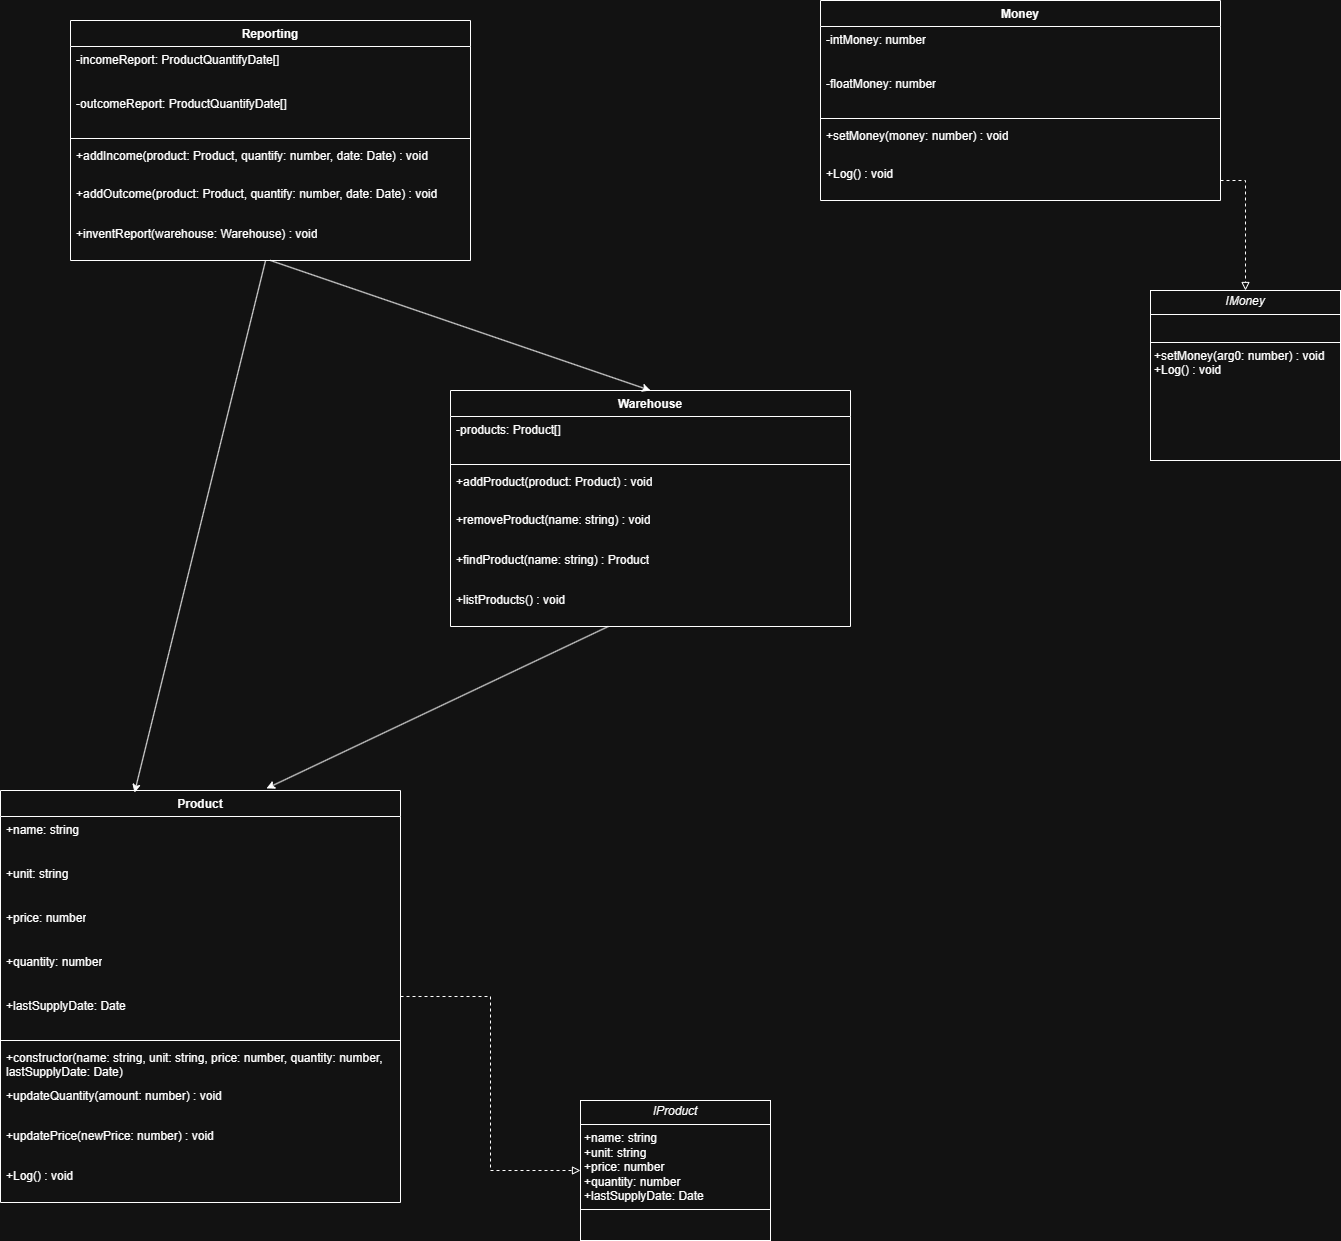

The diagram above was exported from draw.io. Its source (the exported page's mxGraphModel, read from the mxfile embedded in the PNG):
<mxGraphModel dx="944" dy="1714" grid="1" gridSize="10" guides="1" tooltips="1" connect="1" arrows="1" fold="1" page="1" pageScale="1" pageWidth="827" pageHeight="1169" math="0" shadow="0">
  <root>
    <mxCell id="0" />
    <mxCell id="1" parent="0" />
    <mxCell id="TSmlBwYNtV8rUOPuJZFl-6" value="Reporting" style="swimlane;fontStyle=1;align=center;verticalAlign=top;childLayout=stackLayout;horizontal=1;startSize=26;horizontalStack=0;resizeParent=1;resizeParentMax=0;resizeLast=0;collapsible=1;marginBottom=0;whiteSpace=wrap;html=1;" vertex="1" parent="1">
      <mxGeometry x="170" y="160" width="400" height="240" as="geometry">
        <mxRectangle x="320" y="220" width="100" height="30" as="alternateBounds" />
      </mxGeometry>
    </mxCell>
    <mxCell id="TSmlBwYNtV8rUOPuJZFl-7" value="-incomeReport: ProductQuantifyDate[]" style="text;strokeColor=none;fillColor=none;align=left;verticalAlign=top;spacingLeft=4;spacingRight=4;overflow=hidden;rotatable=0;points=[[0,0.5],[1,0.5]];portConstraint=eastwest;whiteSpace=wrap;html=1;" vertex="1" parent="TSmlBwYNtV8rUOPuJZFl-6">
      <mxGeometry y="26" width="400" height="44" as="geometry" />
    </mxCell>
    <mxCell id="TSmlBwYNtV8rUOPuJZFl-11" value="-outcomeReport: ProductQuantifyDate[]" style="text;strokeColor=none;fillColor=none;align=left;verticalAlign=top;spacingLeft=4;spacingRight=4;overflow=hidden;rotatable=0;points=[[0,0.5],[1,0.5]];portConstraint=eastwest;whiteSpace=wrap;html=1;" vertex="1" parent="TSmlBwYNtV8rUOPuJZFl-6">
      <mxGeometry y="70" width="400" height="44" as="geometry" />
    </mxCell>
    <mxCell id="TSmlBwYNtV8rUOPuJZFl-8" value="" style="line;strokeWidth=1;fillColor=none;align=left;verticalAlign=middle;spacingTop=-1;spacingLeft=3;spacingRight=3;rotatable=0;labelPosition=right;points=[];portConstraint=eastwest;strokeColor=inherit;" vertex="1" parent="TSmlBwYNtV8rUOPuJZFl-6">
      <mxGeometry y="114" width="400" height="8" as="geometry" />
    </mxCell>
    <mxCell id="TSmlBwYNtV8rUOPuJZFl-12" value="+addIncome(product: Product, quantify: number, date: Date) : void" style="text;strokeColor=none;fillColor=none;align=left;verticalAlign=top;spacingLeft=4;spacingRight=4;overflow=hidden;rotatable=0;points=[[0,0.5],[1,0.5]];portConstraint=eastwest;whiteSpace=wrap;html=1;" vertex="1" parent="TSmlBwYNtV8rUOPuJZFl-6">
      <mxGeometry y="122" width="400" height="38" as="geometry" />
    </mxCell>
    <mxCell id="TSmlBwYNtV8rUOPuJZFl-13" value="+addOutcome(product: Product, quantify: number, date: Date) : void" style="text;strokeColor=none;fillColor=none;align=left;verticalAlign=top;spacingLeft=4;spacingRight=4;overflow=hidden;rotatable=0;points=[[0,0.5],[1,0.5]];portConstraint=eastwest;whiteSpace=wrap;html=1;" vertex="1" parent="TSmlBwYNtV8rUOPuJZFl-6">
      <mxGeometry y="160" width="400" height="40" as="geometry" />
    </mxCell>
    <mxCell id="TSmlBwYNtV8rUOPuJZFl-9" value="+inventReport(warehouse: Warehouse) : void" style="text;strokeColor=none;fillColor=none;align=left;verticalAlign=top;spacingLeft=4;spacingRight=4;overflow=hidden;rotatable=0;points=[[0,0.5],[1,0.5]];portConstraint=eastwest;whiteSpace=wrap;html=1;" vertex="1" parent="TSmlBwYNtV8rUOPuJZFl-6">
      <mxGeometry y="200" width="400" height="40" as="geometry" />
    </mxCell>
    <mxCell id="TSmlBwYNtV8rUOPuJZFl-15" value="Warehouse" style="swimlane;fontStyle=1;align=center;verticalAlign=top;childLayout=stackLayout;horizontal=1;startSize=26;horizontalStack=0;resizeParent=1;resizeParentMax=0;resizeLast=0;collapsible=1;marginBottom=0;whiteSpace=wrap;html=1;" vertex="1" parent="1">
      <mxGeometry x="550" y="530" width="400" height="236" as="geometry">
        <mxRectangle x="320" y="220" width="100" height="30" as="alternateBounds" />
      </mxGeometry>
    </mxCell>
    <mxCell id="TSmlBwYNtV8rUOPuJZFl-16" value="-products: Product[]" style="text;strokeColor=none;fillColor=none;align=left;verticalAlign=top;spacingLeft=4;spacingRight=4;overflow=hidden;rotatable=0;points=[[0,0.5],[1,0.5]];portConstraint=eastwest;whiteSpace=wrap;html=1;" vertex="1" parent="TSmlBwYNtV8rUOPuJZFl-15">
      <mxGeometry y="26" width="400" height="44" as="geometry" />
    </mxCell>
    <mxCell id="TSmlBwYNtV8rUOPuJZFl-18" value="" style="line;strokeWidth=1;fillColor=none;align=left;verticalAlign=middle;spacingTop=-1;spacingLeft=3;spacingRight=3;rotatable=0;labelPosition=right;points=[];portConstraint=eastwest;strokeColor=inherit;" vertex="1" parent="TSmlBwYNtV8rUOPuJZFl-15">
      <mxGeometry y="70" width="400" height="8" as="geometry" />
    </mxCell>
    <mxCell id="TSmlBwYNtV8rUOPuJZFl-19" value="+addProduct(product: Product) : void" style="text;strokeColor=none;fillColor=none;align=left;verticalAlign=top;spacingLeft=4;spacingRight=4;overflow=hidden;rotatable=0;points=[[0,0.5],[1,0.5]];portConstraint=eastwest;whiteSpace=wrap;html=1;" vertex="1" parent="TSmlBwYNtV8rUOPuJZFl-15">
      <mxGeometry y="78" width="400" height="38" as="geometry" />
    </mxCell>
    <mxCell id="TSmlBwYNtV8rUOPuJZFl-20" value="+removeProduct(name: string) : void" style="text;strokeColor=none;fillColor=none;align=left;verticalAlign=top;spacingLeft=4;spacingRight=4;overflow=hidden;rotatable=0;points=[[0,0.5],[1,0.5]];portConstraint=eastwest;whiteSpace=wrap;html=1;" vertex="1" parent="TSmlBwYNtV8rUOPuJZFl-15">
      <mxGeometry y="116" width="400" height="40" as="geometry" />
    </mxCell>
    <mxCell id="TSmlBwYNtV8rUOPuJZFl-21" value="+findProduct(name: string) : Product" style="text;strokeColor=none;fillColor=none;align=left;verticalAlign=top;spacingLeft=4;spacingRight=4;overflow=hidden;rotatable=0;points=[[0,0.5],[1,0.5]];portConstraint=eastwest;whiteSpace=wrap;html=1;" vertex="1" parent="TSmlBwYNtV8rUOPuJZFl-15">
      <mxGeometry y="156" width="400" height="40" as="geometry" />
    </mxCell>
    <mxCell id="TSmlBwYNtV8rUOPuJZFl-22" value="+listProducts() : void" style="text;strokeColor=none;fillColor=none;align=left;verticalAlign=top;spacingLeft=4;spacingRight=4;overflow=hidden;rotatable=0;points=[[0,0.5],[1,0.5]];portConstraint=eastwest;whiteSpace=wrap;html=1;" vertex="1" parent="TSmlBwYNtV8rUOPuJZFl-15">
      <mxGeometry y="196" width="400" height="40" as="geometry" />
    </mxCell>
    <mxCell id="TSmlBwYNtV8rUOPuJZFl-36" value="" style="edgeStyle=orthogonalEdgeStyle;rounded=0;orthogonalLoop=1;jettySize=auto;html=1;endArrow=block;endFill=0;dashed=1;" edge="1" parent="1" source="TSmlBwYNtV8rUOPuJZFl-23" target="TSmlBwYNtV8rUOPuJZFl-35">
      <mxGeometry relative="1" as="geometry" />
    </mxCell>
    <mxCell id="TSmlBwYNtV8rUOPuJZFl-23" value="Product" style="swimlane;fontStyle=1;align=center;verticalAlign=top;childLayout=stackLayout;horizontal=1;startSize=26;horizontalStack=0;resizeParent=1;resizeParentMax=0;resizeLast=0;collapsible=1;marginBottom=0;whiteSpace=wrap;html=1;" vertex="1" parent="1">
      <mxGeometry x="100" y="930" width="400" height="412" as="geometry">
        <mxRectangle x="320" y="220" width="100" height="30" as="alternateBounds" />
      </mxGeometry>
    </mxCell>
    <mxCell id="TSmlBwYNtV8rUOPuJZFl-24" value="+name: string" style="text;strokeColor=none;fillColor=none;align=left;verticalAlign=top;spacingLeft=4;spacingRight=4;overflow=hidden;rotatable=0;points=[[0,0.5],[1,0.5]];portConstraint=eastwest;whiteSpace=wrap;html=1;" vertex="1" parent="TSmlBwYNtV8rUOPuJZFl-23">
      <mxGeometry y="26" width="400" height="44" as="geometry" />
    </mxCell>
    <mxCell id="TSmlBwYNtV8rUOPuJZFl-25" value="+unit: string" style="text;strokeColor=none;fillColor=none;align=left;verticalAlign=top;spacingLeft=4;spacingRight=4;overflow=hidden;rotatable=0;points=[[0,0.5],[1,0.5]];portConstraint=eastwest;whiteSpace=wrap;html=1;" vertex="1" parent="TSmlBwYNtV8rUOPuJZFl-23">
      <mxGeometry y="70" width="400" height="44" as="geometry" />
    </mxCell>
    <mxCell id="TSmlBwYNtV8rUOPuJZFl-30" value="+price: number" style="text;strokeColor=none;fillColor=none;align=left;verticalAlign=top;spacingLeft=4;spacingRight=4;overflow=hidden;rotatable=0;points=[[0,0.5],[1,0.5]];portConstraint=eastwest;whiteSpace=wrap;html=1;" vertex="1" parent="TSmlBwYNtV8rUOPuJZFl-23">
      <mxGeometry y="114" width="400" height="44" as="geometry" />
    </mxCell>
    <mxCell id="TSmlBwYNtV8rUOPuJZFl-31" value="+quantity: number" style="text;strokeColor=none;fillColor=none;align=left;verticalAlign=top;spacingLeft=4;spacingRight=4;overflow=hidden;rotatable=0;points=[[0,0.5],[1,0.5]];portConstraint=eastwest;whiteSpace=wrap;html=1;" vertex="1" parent="TSmlBwYNtV8rUOPuJZFl-23">
      <mxGeometry y="158" width="400" height="44" as="geometry" />
    </mxCell>
    <mxCell id="TSmlBwYNtV8rUOPuJZFl-32" value="+lastSupplyDate: Date" style="text;strokeColor=none;fillColor=none;align=left;verticalAlign=top;spacingLeft=4;spacingRight=4;overflow=hidden;rotatable=0;points=[[0,0.5],[1,0.5]];portConstraint=eastwest;whiteSpace=wrap;html=1;" vertex="1" parent="TSmlBwYNtV8rUOPuJZFl-23">
      <mxGeometry y="202" width="400" height="44" as="geometry" />
    </mxCell>
    <mxCell id="TSmlBwYNtV8rUOPuJZFl-26" value="" style="line;strokeWidth=1;fillColor=none;align=left;verticalAlign=middle;spacingTop=-1;spacingLeft=3;spacingRight=3;rotatable=0;labelPosition=right;points=[];portConstraint=eastwest;strokeColor=inherit;" vertex="1" parent="TSmlBwYNtV8rUOPuJZFl-23">
      <mxGeometry y="246" width="400" height="8" as="geometry" />
    </mxCell>
    <mxCell id="TSmlBwYNtV8rUOPuJZFl-27" value="+constructor(name: string, unit: string, price: number, quantity: number, lastSupplyDate: Date)" style="text;strokeColor=none;fillColor=none;align=left;verticalAlign=top;spacingLeft=4;spacingRight=4;overflow=hidden;rotatable=0;points=[[0,0.5],[1,0.5]];portConstraint=eastwest;whiteSpace=wrap;html=1;" vertex="1" parent="TSmlBwYNtV8rUOPuJZFl-23">
      <mxGeometry y="254" width="400" height="38" as="geometry" />
    </mxCell>
    <mxCell id="TSmlBwYNtV8rUOPuJZFl-28" value="+updateQuantity(amount: number) : void" style="text;strokeColor=none;fillColor=none;align=left;verticalAlign=top;spacingLeft=4;spacingRight=4;overflow=hidden;rotatable=0;points=[[0,0.5],[1,0.5]];portConstraint=eastwest;whiteSpace=wrap;html=1;" vertex="1" parent="TSmlBwYNtV8rUOPuJZFl-23">
      <mxGeometry y="292" width="400" height="40" as="geometry" />
    </mxCell>
    <mxCell id="TSmlBwYNtV8rUOPuJZFl-33" value="+updatePrice(newPrice: number) : void" style="text;strokeColor=none;fillColor=none;align=left;verticalAlign=top;spacingLeft=4;spacingRight=4;overflow=hidden;rotatable=0;points=[[0,0.5],[1,0.5]];portConstraint=eastwest;whiteSpace=wrap;html=1;" vertex="1" parent="TSmlBwYNtV8rUOPuJZFl-23">
      <mxGeometry y="332" width="400" height="40" as="geometry" />
    </mxCell>
    <mxCell id="TSmlBwYNtV8rUOPuJZFl-29" value="+Log() : void" style="text;strokeColor=none;fillColor=none;align=left;verticalAlign=top;spacingLeft=4;spacingRight=4;overflow=hidden;rotatable=0;points=[[0,0.5],[1,0.5]];portConstraint=eastwest;whiteSpace=wrap;html=1;" vertex="1" parent="TSmlBwYNtV8rUOPuJZFl-23">
      <mxGeometry y="372" width="400" height="40" as="geometry" />
    </mxCell>
    <mxCell id="TSmlBwYNtV8rUOPuJZFl-35" value="&lt;p style=&quot;margin:0px;margin-top:4px;text-align:center;&quot;&gt;&lt;i&gt;IProduct&lt;/i&gt;&lt;/p&gt;&lt;hr size=&quot;1&quot; style=&quot;border-style:solid;&quot;&gt;&lt;p style=&quot;margin:0px;margin-left:4px;&quot;&gt;+name: string&lt;br&gt;+unit: string&lt;/p&gt;&lt;p style=&quot;margin:0px;margin-left:4px;&quot;&gt;+price: number&lt;/p&gt;&lt;p style=&quot;margin:0px;margin-left:4px;&quot;&gt;+quantity: number&lt;/p&gt;&lt;p style=&quot;margin:0px;margin-left:4px;&quot;&gt;+lastSupplyDate: Date&lt;/p&gt;&lt;hr size=&quot;1&quot; style=&quot;border-style:solid;&quot;&gt;&lt;p style=&quot;margin:0px;margin-left:4px;&quot;&gt;&lt;br&gt;&lt;/p&gt;" style="verticalAlign=top;align=left;overflow=fill;html=1;whiteSpace=wrap;" vertex="1" parent="1">
      <mxGeometry x="680" y="1240" width="190" height="140" as="geometry" />
    </mxCell>
    <mxCell id="TSmlBwYNtV8rUOPuJZFl-41" value="" style="endArrow=classic;html=1;rounded=0;entryX=0.5;entryY=0;entryDx=0;entryDy=0;" edge="1" parent="1" target="TSmlBwYNtV8rUOPuJZFl-15">
      <mxGeometry width="50" height="50" relative="1" as="geometry">
        <mxPoint x="370" y="400" as="sourcePoint" />
        <mxPoint x="480" y="790" as="targetPoint" />
      </mxGeometry>
    </mxCell>
    <mxCell id="TSmlBwYNtV8rUOPuJZFl-42" value="" style="endArrow=classic;html=1;rounded=0;entryX=0.665;entryY=-0.005;entryDx=0;entryDy=0;entryPerimeter=0;" edge="1" parent="1" source="TSmlBwYNtV8rUOPuJZFl-22" target="TSmlBwYNtV8rUOPuJZFl-23">
      <mxGeometry width="50" height="50" relative="1" as="geometry">
        <mxPoint x="430" y="840" as="sourcePoint" />
        <mxPoint x="480" y="790" as="targetPoint" />
      </mxGeometry>
    </mxCell>
    <mxCell id="TSmlBwYNtV8rUOPuJZFl-43" value="" style="endArrow=classic;html=1;rounded=0;entryX=0.335;entryY=0.005;entryDx=0;entryDy=0;entryPerimeter=0;" edge="1" parent="1" source="TSmlBwYNtV8rUOPuJZFl-9" target="TSmlBwYNtV8rUOPuJZFl-23">
      <mxGeometry width="50" height="50" relative="1" as="geometry">
        <mxPoint x="414" y="602" as="sourcePoint" />
        <mxPoint x="13" y="766" as="targetPoint" />
      </mxGeometry>
    </mxCell>
    <mxCell id="TSmlBwYNtV8rUOPuJZFl-44" value="Money" style="swimlane;fontStyle=1;align=center;verticalAlign=top;childLayout=stackLayout;horizontal=1;startSize=26;horizontalStack=0;resizeParent=1;resizeParentMax=0;resizeLast=0;collapsible=1;marginBottom=0;whiteSpace=wrap;html=1;" vertex="1" parent="1">
      <mxGeometry x="920" y="140" width="400" height="200" as="geometry">
        <mxRectangle x="320" y="220" width="100" height="30" as="alternateBounds" />
      </mxGeometry>
    </mxCell>
    <mxCell id="TSmlBwYNtV8rUOPuJZFl-45" value="-intMoney: number" style="text;strokeColor=none;fillColor=none;align=left;verticalAlign=top;spacingLeft=4;spacingRight=4;overflow=hidden;rotatable=0;points=[[0,0.5],[1,0.5]];portConstraint=eastwest;whiteSpace=wrap;html=1;" vertex="1" parent="TSmlBwYNtV8rUOPuJZFl-44">
      <mxGeometry y="26" width="400" height="44" as="geometry" />
    </mxCell>
    <mxCell id="TSmlBwYNtV8rUOPuJZFl-46" value="-floatMoney: number" style="text;strokeColor=none;fillColor=none;align=left;verticalAlign=top;spacingLeft=4;spacingRight=4;overflow=hidden;rotatable=0;points=[[0,0.5],[1,0.5]];portConstraint=eastwest;whiteSpace=wrap;html=1;" vertex="1" parent="TSmlBwYNtV8rUOPuJZFl-44">
      <mxGeometry y="70" width="400" height="44" as="geometry" />
    </mxCell>
    <mxCell id="TSmlBwYNtV8rUOPuJZFl-47" value="" style="line;strokeWidth=1;fillColor=none;align=left;verticalAlign=middle;spacingTop=-1;spacingLeft=3;spacingRight=3;rotatable=0;labelPosition=right;points=[];portConstraint=eastwest;strokeColor=inherit;" vertex="1" parent="TSmlBwYNtV8rUOPuJZFl-44">
      <mxGeometry y="114" width="400" height="8" as="geometry" />
    </mxCell>
    <mxCell id="TSmlBwYNtV8rUOPuJZFl-48" value="+setMoney(money: number) : void" style="text;strokeColor=none;fillColor=none;align=left;verticalAlign=top;spacingLeft=4;spacingRight=4;overflow=hidden;rotatable=0;points=[[0,0.5],[1,0.5]];portConstraint=eastwest;whiteSpace=wrap;html=1;" vertex="1" parent="TSmlBwYNtV8rUOPuJZFl-44">
      <mxGeometry y="122" width="400" height="38" as="geometry" />
    </mxCell>
    <mxCell id="TSmlBwYNtV8rUOPuJZFl-49" value="+Log() : void" style="text;strokeColor=none;fillColor=none;align=left;verticalAlign=top;spacingLeft=4;spacingRight=4;overflow=hidden;rotatable=0;points=[[0,0.5],[1,0.5]];portConstraint=eastwest;whiteSpace=wrap;html=1;" vertex="1" parent="TSmlBwYNtV8rUOPuJZFl-44">
      <mxGeometry y="160" width="400" height="40" as="geometry" />
    </mxCell>
    <mxCell id="TSmlBwYNtV8rUOPuJZFl-51" value="&lt;p style=&quot;margin:0px;margin-top:4px;text-align:center;&quot;&gt;&lt;i&gt;IMoney&lt;/i&gt;&lt;/p&gt;&lt;hr size=&quot;1&quot; style=&quot;border-style:solid;&quot;&gt;&lt;p style=&quot;margin:0px;margin-left:4px;&quot;&gt;&lt;br&gt;&lt;/p&gt;&lt;hr size=&quot;1&quot; style=&quot;border-style:solid;&quot;&gt;&lt;p style=&quot;margin:0px;margin-left:4px;&quot;&gt;+setMoney(arg0: number) : void&lt;/p&gt;&lt;p style=&quot;margin:0px;margin-left:4px;&quot;&gt;+Log() : void&lt;/p&gt;" style="verticalAlign=top;align=left;overflow=fill;html=1;whiteSpace=wrap;" vertex="1" parent="1">
      <mxGeometry x="1250" y="430" width="190" height="170" as="geometry" />
    </mxCell>
    <mxCell id="TSmlBwYNtV8rUOPuJZFl-52" style="edgeStyle=orthogonalEdgeStyle;rounded=0;orthogonalLoop=1;jettySize=auto;html=1;exitX=1;exitY=0.5;exitDx=0;exitDy=0;entryX=0.5;entryY=0;entryDx=0;entryDy=0;dashed=1;endArrow=block;endFill=0;" edge="1" parent="1" source="TSmlBwYNtV8rUOPuJZFl-49" target="TSmlBwYNtV8rUOPuJZFl-51">
      <mxGeometry relative="1" as="geometry" />
    </mxCell>
  </root>
</mxGraphModel>